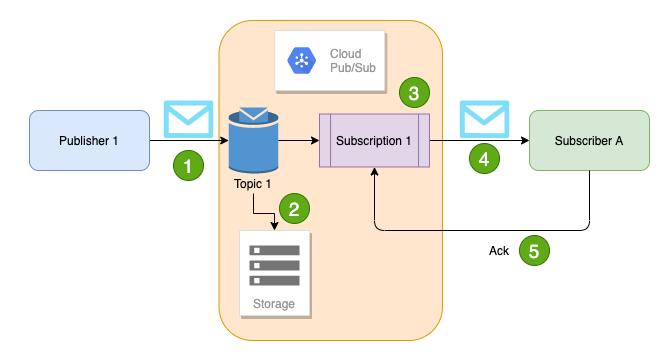

The diagram above was exported from draw.io. Its source (the exported page's mxGraphModel, read from the mxfile embedded in the PNG):
<mxGraphModel dx="1106" dy="833" grid="1" gridSize="10" guides="1" tooltips="1" connect="1" arrows="1" fold="1" page="1" pageScale="1" pageWidth="827" pageHeight="1169" math="0" shadow="0">
  <root>
    <mxCell id="0" />
    <mxCell id="1" parent="0" />
    <mxCell id="YSpxgiFi3smoytERZcJI-65" value="" style="rounded=0;whiteSpace=wrap;html=1;strokeColor=#FFFFFF;" vertex="1" parent="1">
      <mxGeometry x="101.25" y="20" width="660" height="360" as="geometry" />
    </mxCell>
    <mxCell id="YSpxgiFi3smoytERZcJI-63" value="" style="rounded=1;whiteSpace=wrap;html=1;fillColor=#ffe6cc;strokeColor=#d79b00;" vertex="1" parent="1">
      <mxGeometry x="319.5" y="40" width="223.5" height="320" as="geometry" />
    </mxCell>
    <mxCell id="YSpxgiFi3smoytERZcJI-34" value="" style="edgeStyle=orthogonalEdgeStyle;rounded=0;orthogonalLoop=1;jettySize=auto;html=1;" edge="1" parent="1" source="YSpxgiFi3smoytERZcJI-27" target="YSpxgiFi3smoytERZcJI-33">
      <mxGeometry relative="1" as="geometry" />
    </mxCell>
    <mxCell id="YSpxgiFi3smoytERZcJI-27" value="Subscription 1" style="shape=process;whiteSpace=wrap;html=1;backgroundOutline=1;fillColor=#e1d5e7;strokeColor=#9673a6;" vertex="1" parent="1">
      <mxGeometry x="420" y="133.5" width="110" height="53" as="geometry" />
    </mxCell>
    <mxCell id="YSpxgiFi3smoytERZcJI-1" value="" style="strokeColor=#dddddd;shadow=1;strokeWidth=1;rounded=1;absoluteArcSize=1;arcSize=2;" vertex="1" parent="1">
      <mxGeometry x="375.25" y="50" width="110" height="60" as="geometry" />
    </mxCell>
    <mxCell id="YSpxgiFi3smoytERZcJI-2" value="Cloud&#10;Pub/Sub" style="dashed=0;connectable=0;html=1;fillColor=#5184F3;strokeColor=none;shape=mxgraph.gcp2.hexIcon;prIcon=cloud_pubsub;part=1;labelPosition=right;verticalLabelPosition=middle;align=left;verticalAlign=middle;spacingLeft=5;fontColor=#999999;fontSize=12;" vertex="1" parent="YSpxgiFi3smoytERZcJI-1">
      <mxGeometry y="0.5" width="44" height="39" relative="1" as="geometry">
        <mxPoint x="5" y="-19.5" as="offset" />
      </mxGeometry>
    </mxCell>
    <mxCell id="YSpxgiFi3smoytERZcJI-24" value="" style="edgeStyle=orthogonalEdgeStyle;rounded=0;orthogonalLoop=1;jettySize=auto;html=1;" edge="1" parent="1" source="YSpxgiFi3smoytERZcJI-3" target="YSpxgiFi3smoytERZcJI-21">
      <mxGeometry relative="1" as="geometry" />
    </mxCell>
    <mxCell id="YSpxgiFi3smoytERZcJI-3" value="Publisher 1" style="rounded=1;whiteSpace=wrap;html=1;fillColor=#dae8fc;strokeColor=#6c8ebf;" vertex="1" parent="1">
      <mxGeometry x="130" y="130" width="120" height="60" as="geometry" />
    </mxCell>
    <mxCell id="YSpxgiFi3smoytERZcJI-20" value="" style="verticalLabelPosition=bottom;html=1;verticalAlign=top;align=center;strokeColor=none;fillColor=#00BEF2;shape=mxgraph.azure.message;pointerEvents=1;" vertex="1" parent="1">
      <mxGeometry x="264" y="120" width="50" height="37.5" as="geometry" />
    </mxCell>
    <mxCell id="YSpxgiFi3smoytERZcJI-38" value="" style="edgeStyle=orthogonalEdgeStyle;rounded=0;orthogonalLoop=1;jettySize=auto;html=1;" edge="1" parent="1" source="YSpxgiFi3smoytERZcJI-21" target="YSpxgiFi3smoytERZcJI-27">
      <mxGeometry relative="1" as="geometry" />
    </mxCell>
    <mxCell id="YSpxgiFi3smoytERZcJI-21" value="" style="outlineConnect=0;dashed=0;verticalLabelPosition=bottom;verticalAlign=top;align=center;html=1;shape=mxgraph.aws3.topic;fillColor=#5294CF;gradientColor=none;" vertex="1" parent="1">
      <mxGeometry x="329.25" y="127" width="49.5" height="66" as="geometry" />
    </mxCell>
    <mxCell id="YSpxgiFi3smoytERZcJI-33" value="Subscriber A" style="rounded=1;whiteSpace=wrap;html=1;fillColor=#d5e8d4;strokeColor=#82b366;" vertex="1" parent="1">
      <mxGeometry x="630" y="130" width="120" height="60" as="geometry" />
    </mxCell>
    <mxCell id="YSpxgiFi3smoytERZcJI-71" value="" style="edgeStyle=orthogonalEdgeStyle;rounded=0;orthogonalLoop=1;jettySize=auto;html=1;" edge="1" parent="1" source="YSpxgiFi3smoytERZcJI-40" target="YSpxgiFi3smoytERZcJI-68">
      <mxGeometry relative="1" as="geometry" />
    </mxCell>
    <mxCell id="YSpxgiFi3smoytERZcJI-40" value="Topic 1" style="text;html=1;strokeColor=none;fillColor=none;align=center;verticalAlign=middle;whiteSpace=wrap;rounded=0;" vertex="1" parent="1">
      <mxGeometry x="331" y="193" width="46" height="20" as="geometry" />
    </mxCell>
    <mxCell id="YSpxgiFi3smoytERZcJI-68" value="Storage" style="strokeColor=#dddddd;shadow=1;strokeWidth=1;rounded=1;absoluteArcSize=1;arcSize=2;labelPosition=center;verticalLabelPosition=middle;align=center;verticalAlign=bottom;spacingLeft=0;fontColor=#999999;fontSize=12;whiteSpace=wrap;spacingBottom=2;" vertex="1" parent="1">
      <mxGeometry x="340" y="250" width="70" height="85" as="geometry" />
    </mxCell>
    <mxCell id="YSpxgiFi3smoytERZcJI-69" value="" style="dashed=0;connectable=0;html=1;fillColor=#757575;strokeColor=none;shape=mxgraph.gcp2.storage;part=1;" vertex="1" parent="YSpxgiFi3smoytERZcJI-68">
      <mxGeometry x="0.5" width="50" height="40" relative="1" as="geometry">
        <mxPoint x="-25" y="15" as="offset" />
      </mxGeometry>
    </mxCell>
    <mxCell id="YSpxgiFi3smoytERZcJI-70" value="" style="verticalLabelPosition=bottom;html=1;verticalAlign=top;align=center;strokeColor=none;fillColor=#00BEF2;shape=mxgraph.azure.message;pointerEvents=1;" vertex="1" parent="1">
      <mxGeometry x="560" y="120" width="50" height="37.5" as="geometry" />
    </mxCell>
    <mxCell id="YSpxgiFi3smoytERZcJI-72" value="" style="edgeStyle=segmentEdgeStyle;endArrow=classic;html=1;exitX=0.5;exitY=1;exitDx=0;exitDy=0;entryX=0.5;entryY=1;entryDx=0;entryDy=0;" edge="1" parent="1" source="YSpxgiFi3smoytERZcJI-33" target="YSpxgiFi3smoytERZcJI-27">
      <mxGeometry width="50" height="50" relative="1" as="geometry">
        <mxPoint x="665" y="310" as="sourcePoint" />
        <mxPoint x="715" y="260" as="targetPoint" />
        <Array as="points">
          <mxPoint x="690" y="250" />
          <mxPoint x="475" y="250" />
        </Array>
      </mxGeometry>
    </mxCell>
    <mxCell id="YSpxgiFi3smoytERZcJI-73" value="Ack" style="text;html=1;strokeColor=none;fillColor=none;align=center;verticalAlign=middle;whiteSpace=wrap;rounded=0;" vertex="1" parent="1">
      <mxGeometry x="580" y="260" width="40" height="20" as="geometry" />
    </mxCell>
    <mxCell id="YSpxgiFi3smoytERZcJI-75" value="1" style="ellipse;whiteSpace=wrap;html=1;strokeColor=#2D7600;fillColor=#60a917;fontColor=#ffffff;fontSize=19;" vertex="1" parent="1">
      <mxGeometry x="274" y="170" width="30" height="30" as="geometry" />
    </mxCell>
    <mxCell id="YSpxgiFi3smoytERZcJI-76" value="2" style="ellipse;whiteSpace=wrap;html=1;strokeColor=#2D7600;fillColor=#60a917;fontColor=#ffffff;fontSize=19;" vertex="1" parent="1">
      <mxGeometry x="380" y="213" width="30" height="30" as="geometry" />
    </mxCell>
    <mxCell id="YSpxgiFi3smoytERZcJI-77" value="3" style="ellipse;whiteSpace=wrap;html=1;strokeColor=#2D7600;fillColor=#60a917;fontColor=#ffffff;fontSize=19;" vertex="1" parent="1">
      <mxGeometry x="500" y="97" width="30" height="30" as="geometry" />
    </mxCell>
    <mxCell id="YSpxgiFi3smoytERZcJI-78" value="4" style="ellipse;whiteSpace=wrap;html=1;strokeColor=#2D7600;fillColor=#60a917;fontColor=#ffffff;fontSize=19;" vertex="1" parent="1">
      <mxGeometry x="570" y="163" width="30" height="30" as="geometry" />
    </mxCell>
    <mxCell id="YSpxgiFi3smoytERZcJI-79" value="5" style="ellipse;whiteSpace=wrap;html=1;strokeColor=#2D7600;fillColor=#60a917;fontColor=#ffffff;fontSize=19;" vertex="1" parent="1">
      <mxGeometry x="620" y="255" width="30" height="30" as="geometry" />
    </mxCell>
  </root>
</mxGraphModel>